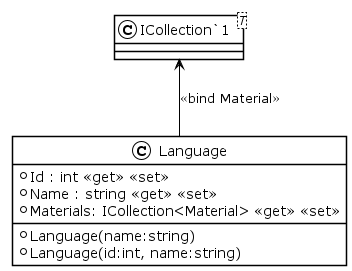

The diagram above was rendered by PlantUML. Its source (embedded in the PNG):
@startuml
!theme plain
class Language {
    + Language(name:string)
    + Language(id:int, name:string)
    + Id : int <<get>> <<set>>
    + Name : string <<get>> <<set>>
    + Materials: ICollection<Material> <<get>> <<set>>
}
class "ICollection`1"<T> {
}
Language -u-> "ICollection`1" : <<bind Material>>
@enduml